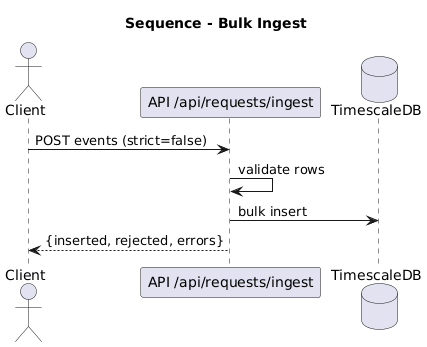

The diagram above was rendered by PlantUML. Its source (embedded in the PNG):
@startuml
title Sequence - Bulk Ingest
actor "Client" as Client
participant "API /api/requests/ingest" as API
database "TimescaleDB" as DB

Client -> API : POST events (strict=false)
API -> API : validate rows
API -> DB : bulk insert
API --> Client : {inserted, rejected, errors}
@enduml